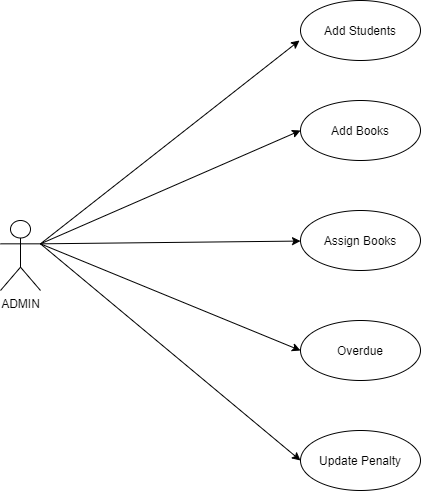

The diagram above was exported from draw.io. Its source (the exported page's mxGraphModel, read from the mxfile embedded in the PNG):
<mxGraphModel dx="868" dy="393" grid="1" gridSize="10" guides="1" tooltips="1" connect="1" arrows="1" fold="1" page="1" pageScale="1" pageWidth="827" pageHeight="1169" math="0" shadow="0">
  <root>
    <mxCell id="0" />
    <mxCell id="1" parent="0" />
    <mxCell id="awXJgWQZTywivzWZHk0i-13" style="edgeStyle=none;rounded=0;orthogonalLoop=1;jettySize=auto;html=1;exitX=1;exitY=0.3333333333333333;exitDx=0;exitDy=0;exitPerimeter=0;" edge="1" parent="1" source="awXJgWQZTywivzWZHk0i-4">
      <mxGeometry relative="1" as="geometry">
        <mxPoint x="359" y="250" as="targetPoint" />
      </mxGeometry>
    </mxCell>
    <mxCell id="awXJgWQZTywivzWZHk0i-14" style="edgeStyle=none;rounded=0;orthogonalLoop=1;jettySize=auto;html=1;exitX=1;exitY=0.3333333333333333;exitDx=0;exitDy=0;exitPerimeter=0;entryX=0;entryY=0.5;entryDx=0;entryDy=0;" edge="1" parent="1" source="awXJgWQZTywivzWZHk0i-4" target="awXJgWQZTywivzWZHk0i-6">
      <mxGeometry relative="1" as="geometry" />
    </mxCell>
    <mxCell id="awXJgWQZTywivzWZHk0i-15" style="edgeStyle=none;rounded=0;orthogonalLoop=1;jettySize=auto;html=1;exitX=1;exitY=0.3333333333333333;exitDx=0;exitDy=0;exitPerimeter=0;" edge="1" parent="1" source="awXJgWQZTywivzWZHk0i-4" target="awXJgWQZTywivzWZHk0i-7">
      <mxGeometry relative="1" as="geometry" />
    </mxCell>
    <mxCell id="awXJgWQZTywivzWZHk0i-16" style="edgeStyle=none;rounded=0;orthogonalLoop=1;jettySize=auto;html=1;exitX=1;exitY=0.3333333333333333;exitDx=0;exitDy=0;exitPerimeter=0;entryX=0;entryY=0.5;entryDx=0;entryDy=0;" edge="1" parent="1" source="awXJgWQZTywivzWZHk0i-4" target="awXJgWQZTywivzWZHk0i-8">
      <mxGeometry relative="1" as="geometry" />
    </mxCell>
    <mxCell id="awXJgWQZTywivzWZHk0i-17" style="edgeStyle=none;rounded=0;orthogonalLoop=1;jettySize=auto;html=1;exitX=1;exitY=0.3333333333333333;exitDx=0;exitDy=0;exitPerimeter=0;entryX=0;entryY=0.5;entryDx=0;entryDy=0;" edge="1" parent="1" source="awXJgWQZTywivzWZHk0i-4" target="awXJgWQZTywivzWZHk0i-9">
      <mxGeometry relative="1" as="geometry" />
    </mxCell>
    <mxCell id="awXJgWQZTywivzWZHk0i-4" value="ADMIN&lt;br&gt;" style="shape=umlActor;verticalLabelPosition=bottom;verticalAlign=top;html=1;" vertex="1" parent="1">
      <mxGeometry x="60" y="430" width="40" height="70" as="geometry" />
    </mxCell>
    <mxCell id="awXJgWQZTywivzWZHk0i-5" value="Add Students" style="ellipse;whiteSpace=wrap;html=1;" vertex="1" parent="1">
      <mxGeometry x="360" y="210" width="120" height="60" as="geometry" />
    </mxCell>
    <mxCell id="awXJgWQZTywivzWZHk0i-6" value="Add Books" style="ellipse;whiteSpace=wrap;html=1;" vertex="1" parent="1">
      <mxGeometry x="360" y="310" width="120" height="60" as="geometry" />
    </mxCell>
    <mxCell id="awXJgWQZTywivzWZHk0i-7" value="Assign Books" style="ellipse;whiteSpace=wrap;html=1;" vertex="1" parent="1">
      <mxGeometry x="360" y="420" width="120" height="60" as="geometry" />
    </mxCell>
    <mxCell id="awXJgWQZTywivzWZHk0i-8" value="Overdue" style="ellipse;whiteSpace=wrap;html=1;" vertex="1" parent="1">
      <mxGeometry x="360" y="530" width="120" height="60" as="geometry" />
    </mxCell>
    <mxCell id="awXJgWQZTywivzWZHk0i-9" value="Update Penalty" style="ellipse;whiteSpace=wrap;html=1;" vertex="1" parent="1">
      <mxGeometry x="360" y="640" width="120" height="60" as="geometry" />
    </mxCell>
  </root>
</mxGraphModel>